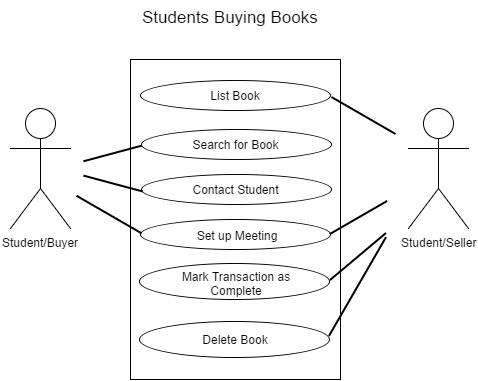

The diagram above was exported from draw.io. Its source (the exported page's mxGraphModel, read from the mxfile embedded in the PNG):
<mxGraphModel dx="753" dy="411" grid="1" gridSize="10" guides="1" tooltips="1" connect="1" arrows="1" fold="1" page="1" pageScale="1" pageWidth="850" pageHeight="1100" background="#ffffff" math="0" shadow="0">
  <root>
    <mxCell id="0" />
    <mxCell id="1" parent="0" />
    <mxCell id="3704ec77f85a850-1" value="" style="whiteSpace=wrap;html=1;" parent="1" vertex="1">
      <mxGeometry x="220" y="90" width="210" height="320" as="geometry" />
    </mxCell>
    <mxCell id="3704ec77f85a850-5" value="Student/Buyer&lt;br&gt;" style="shape=umlActor;verticalLabelPosition=bottom;labelBackgroundColor=#ffffff;verticalAlign=top;html=1;" parent="1" vertex="1">
      <mxGeometry x="100" y="139" width="60" height="120" as="geometry" />
    </mxCell>
    <mxCell id="3704ec77f85a850-6" value="" style="ellipse;whiteSpace=wrap;html=1;" parent="1" vertex="1">
      <mxGeometry x="230" y="111" width="190" height="30" as="geometry" />
    </mxCell>
    <mxCell id="3704ec77f85a850-7" value="List Book&lt;br&gt;" style="text;html=1;strokeColor=none;fillColor=none;align=center;verticalAlign=middle;whiteSpace=wrap;" parent="1" vertex="1">
      <mxGeometry x="280" y="116" width="90" height="20" as="geometry" />
    </mxCell>
    <mxCell id="3704ec77f85a850-8" value="" style="ellipse;whiteSpace=wrap;html=1;" parent="1" vertex="1">
      <mxGeometry x="231" y="160" width="190" height="30" as="geometry" />
    </mxCell>
    <mxCell id="3704ec77f85a850-9" value="Search for Book&lt;br&gt;" style="text;html=1;strokeColor=none;fillColor=none;align=center;verticalAlign=middle;whiteSpace=wrap;" parent="1" vertex="1">
      <mxGeometry x="240" y="165" width="170" height="20" as="geometry" />
    </mxCell>
    <mxCell id="3704ec77f85a850-10" value="" style="ellipse;whiteSpace=wrap;html=1;" parent="1" vertex="1">
      <mxGeometry x="231" y="205" width="190" height="30" as="geometry" />
    </mxCell>
    <mxCell id="3704ec77f85a850-11" value="Contact Student&lt;br&gt;" style="text;html=1;strokeColor=none;fillColor=none;align=center;verticalAlign=middle;whiteSpace=wrap;" parent="1" vertex="1">
      <mxGeometry x="240" y="210" width="170" height="20" as="geometry" />
    </mxCell>
    <mxCell id="3704ec77f85a850-12" value="" style="ellipse;whiteSpace=wrap;html=1;" parent="1" vertex="1">
      <mxGeometry x="230" y="250" width="190" height="30" as="geometry" />
    </mxCell>
    <mxCell id="3704ec77f85a850-13" value="Set up Meeting&lt;br&gt;" style="text;html=1;strokeColor=none;fillColor=none;align=center;verticalAlign=middle;whiteSpace=wrap;" parent="1" vertex="1">
      <mxGeometry x="246" y="256" width="160" height="20" as="geometry" />
    </mxCell>
    <mxCell id="3704ec77f85a850-17" value="Student/Seller" style="shape=umlActor;verticalLabelPosition=bottom;labelBackgroundColor=#ffffff;verticalAlign=top;html=1;" parent="1" vertex="1">
      <mxGeometry x="498" y="139" width="60" height="120" as="geometry" />
    </mxCell>
    <mxCell id="3704ec77f85a850-23" value="" style="line;strokeWidth=2;html=1;rotation=-15;" parent="1" vertex="1">
      <mxGeometry x="172" y="179" width="60" height="10" as="geometry" />
    </mxCell>
    <mxCell id="3704ec77f85a850-25" value="" style="line;strokeWidth=2;html=1;rotation=15;" parent="1" vertex="1">
      <mxGeometry x="172" y="209" width="61" height="10" as="geometry" />
    </mxCell>
    <mxCell id="3704ec77f85a850-26" value="" style="line;strokeWidth=2;html=1;rotation=-30;" parent="1" vertex="1">
      <mxGeometry x="415" y="243" width="66" height="10" as="geometry" />
    </mxCell>
    <mxCell id="3704ec77f85a850-28" value="" style="line;strokeWidth=2;html=1;rotation=30;" parent="1" vertex="1">
      <mxGeometry x="416" y="141" width="74" height="10" as="geometry" />
    </mxCell>
    <mxCell id="7f20d2f5704ccb2f-2" value="&lt;font style=&quot;font-size: 17px&quot;&gt;Students Buying Books&lt;/font&gt;" style="text;html=1;" parent="1" vertex="1">
      <mxGeometry x="230" y="32" width="180" height="30" as="geometry" />
    </mxCell>
    <mxCell id="7308e402fef22a30-1" value="" style="ellipse;whiteSpace=wrap;html=1;" parent="1" vertex="1">
      <mxGeometry x="229" y="294" width="190" height="36" as="geometry" />
    </mxCell>
    <mxCell id="7308e402fef22a30-2" value="Mark Transaction as Complete&lt;br&gt;" style="text;html=1;strokeColor=none;fillColor=none;align=center;verticalAlign=middle;whiteSpace=wrap;" parent="1" vertex="1">
      <mxGeometry x="246" y="304" width="160" height="20" as="geometry" />
    </mxCell>
    <mxCell id="7308e402fef22a30-3" value="" style="line;strokeWidth=2;html=1;rotation=30;" parent="1" vertex="1">
      <mxGeometry x="161" y="240" width="75" height="10" as="geometry" />
    </mxCell>
    <mxCell id="7308e402fef22a30-4" value="" style="line;strokeWidth=2;html=1;rotation=-40;" parent="1" vertex="1">
      <mxGeometry x="411" y="282" width="73" height="10" as="geometry" />
    </mxCell>
    <mxCell id="187a2839c8c6f343-3" value="" style="ellipse;whiteSpace=wrap;html=1;" vertex="1" parent="1">
      <mxGeometry x="229" y="352" width="190" height="36" as="geometry" />
    </mxCell>
    <mxCell id="187a2839c8c6f343-4" value="Delete Book&lt;br&gt;" style="text;html=1;strokeColor=none;fillColor=none;align=center;verticalAlign=middle;whiteSpace=wrap;" vertex="1" parent="1">
      <mxGeometry x="245" y="360" width="160" height="20" as="geometry" />
    </mxCell>
    <mxCell id="187a2839c8c6f343-5" value="" style="line;strokeWidth=2;html=1;rotation=-60;" vertex="1" parent="1">
      <mxGeometry x="390" y="312" width="114" height="10" as="geometry" />
    </mxCell>
  </root>
</mxGraphModel>